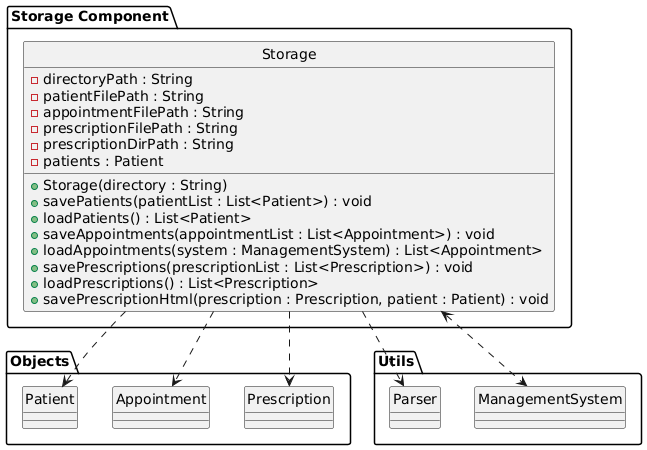

The diagram above was rendered by PlantUML. Its source (embedded in the PNG):
@startuml
skinparam componentStyle rectangle
hide circle

package "Storage Component" {

  class Storage {
    - directoryPath : String
    - patientFilePath : String
    - appointmentFilePath : String
    - prescriptionFilePath : String
    - prescriptionDirPath : String
    - patients : Patient

    + Storage(directory : String)
    + savePatients(patientList : List<Patient>) : void
    + loadPatients() : List<Patient>
    + saveAppointments(appointmentList : List<Appointment>) : void
    + loadAppointments(system : ManagementSystem) : List<Appointment>
    + savePrescriptions(prescriptionList : List<Prescription>) : void
    + loadPrescriptions() : List<Prescription>
    + savePrescriptionHtml(prescription : Prescription, patient : Patient) : void
  }
  
  }

  package "Objects" {
    class Patient
    class Appointment
    class Prescription
  }

  package "Utils" {
    class Parser
    class ManagementSystem
  }

  Storage ..> Patient
  Storage ..> Appointment
  Storage ..> Prescription
  Storage ..> Parser
  Storage <..> ManagementSystem
@enduml